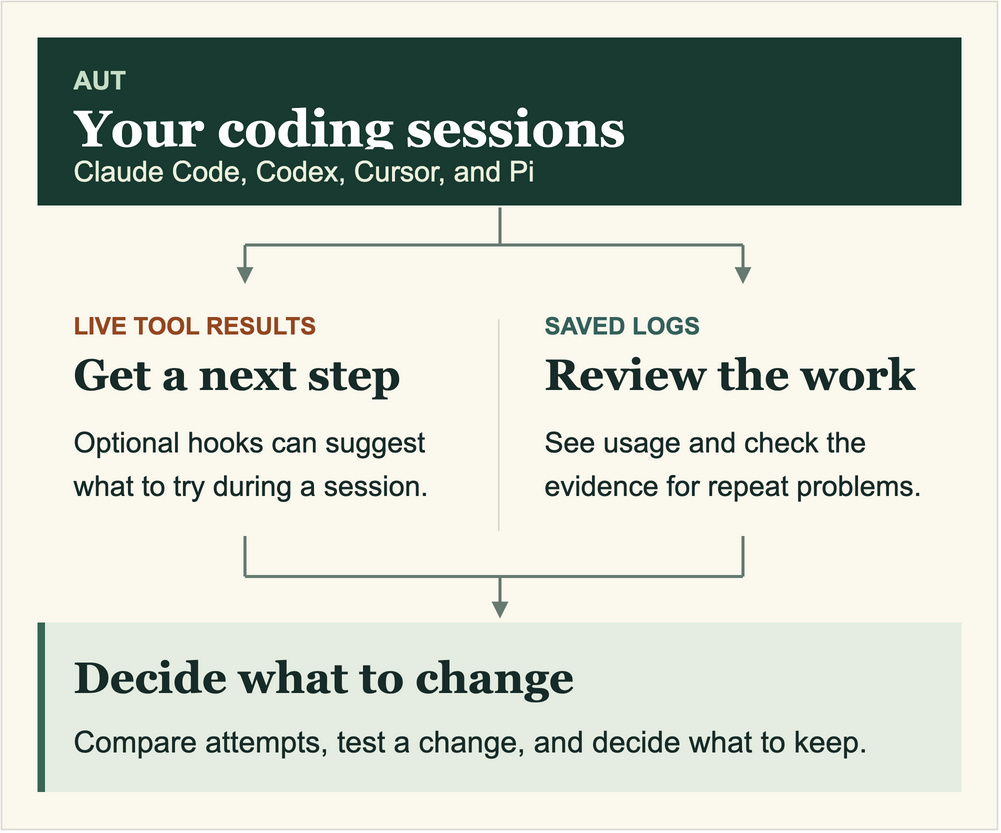

The diagram above was exported from draw.io. Its source (the exported page's mxGraphModel, read from the mxfile embedded in the PNG):
<mxGraphModel adaptiveColors="none" grid="0" page="0" background="none">
  <root>
    <mxCell id="0" />
    <mxCell id="1" parent="0" />
    <mxCell id="paper" value="" style="rounded=0;html=0;fillColor=#fbf8ee;strokeColor=#dbd9cf;strokeWidth=1;" vertex="1" parent="1">
      <mxGeometry as="geometry" x="0" y="0" width="664" height="552" />
    </mxCell>
    <mxCell id="source-bg" value="" style="rounded=0;html=0;fillColor=#183a30;strokeColor=none;strokeWidth=1;" vertex="1" parent="1">
      <mxGeometry as="geometry" x="24" y="24" width="616" height="112" />
    </mxCell>
    <mxCell id="brand" value="AUT" style="text;html=0;strokeColor=none;fillColor=none;whiteSpace=wrap;overflow=hidden;align=left;verticalAlign=middle;spacing=0;fontFamily=Arial;fontSize=17;fontStyle=1;fontColor=#c7dec6;" vertex="1" parent="1">
      <mxGeometry as="geometry" x="48" y="39" width="90" height="25" />
    </mxCell>
    <mxCell id="source" value="Your coding sessions" style="text;html=0;strokeColor=none;fillColor=none;whiteSpace=wrap;overflow=hidden;align=left;verticalAlign=middle;spacing=0;fontFamily=Georgia;fontSize=34;fontStyle=1;fontColor=#ffffff;" vertex="1" parent="1">
      <mxGeometry as="geometry" x="48" y="64" width="540" height="34" />
    </mxCell>
    <mxCell id="clients" value="Claude Code, Codex, Cursor, and Pi" style="text;html=0;strokeColor=none;fillColor=none;whiteSpace=wrap;overflow=hidden;align=left;verticalAlign=middle;spacing=0;fontFamily=Arial;fontSize=19;fontStyle=0;fontColor=#ecf1df;" vertex="1" parent="1">
      <mxGeometry as="geometry" x="48" y="102" width="556" height="22" />
    </mxCell>
    <mxCell id="split-stem" style="edgeStyle=none;html=0;startArrow=none;strokeWidth=2;strokeColor=#667a70;endArrow=none;endSize=6;endFill=1;" edge="1" parent="1">
      <mxGeometry as="geometry" relative="1">
        <mxPoint as="sourcePoint" x="332" y="137" />
        <mxPoint as="targetPoint" x="332" y="162" />
      </mxGeometry>
    </mxCell>
    <mxCell id="split-rule" style="edgeStyle=none;html=0;startArrow=none;strokeWidth=2;strokeColor=#667a70;endArrow=none;endSize=6;endFill=1;" edge="1" parent="1">
      <mxGeometry as="geometry" relative="1">
        <mxPoint as="sourcePoint" x="162" y="162" />
        <mxPoint as="targetPoint" x="494" y="162" />
      </mxGeometry>
    </mxCell>
    <mxCell id="split-live" style="edgeStyle=none;html=0;startArrow=none;strokeWidth=2;strokeColor=#667a70;endArrow=block;endSize=6;endFill=1;" edge="1" parent="1">
      <mxGeometry as="geometry" relative="1">
        <mxPoint as="sourcePoint" x="162" y="162" />
        <mxPoint as="targetPoint" x="162" y="188" />
      </mxGeometry>
    </mxCell>
    <mxCell id="split-saved" style="edgeStyle=none;html=0;startArrow=none;strokeWidth=2;strokeColor=#667a70;endArrow=block;endSize=6;endFill=1;" edge="1" parent="1">
      <mxGeometry as="geometry" relative="1">
        <mxPoint as="sourcePoint" x="494" y="162" />
        <mxPoint as="targetPoint" x="494" y="188" />
      </mxGeometry>
    </mxCell>
    <mxCell id="row-divider" value="" style="rounded=0;html=0;fillColor=#d5d7ca;strokeColor=none;strokeWidth=1;" vertex="1" parent="1">
      <mxGeometry as="geometry" x="331" y="212" width="1" height="141" />
    </mxCell>
    <mxCell id="live-input" value="LIVE TOOL RESULTS" style="text;html=0;strokeColor=none;fillColor=none;whiteSpace=wrap;overflow=hidden;align=left;verticalAlign=middle;spacing=0;fontFamily=Arial;fontSize=16;fontStyle=1;fontColor=#934721;" vertex="1" parent="1">
      <mxGeometry as="geometry" x="48" y="205" width="256" height="22" />
    </mxCell>
    <mxCell id="live-title" value="Get a next step" style="text;html=0;strokeColor=none;fillColor=none;whiteSpace=wrap;overflow=hidden;align=left;verticalAlign=middle;spacing=0;fontFamily=Georgia;fontSize=29;fontStyle=1;fontColor=#172b28;" vertex="1" parent="1">
      <mxGeometry as="geometry" x="48" y="231" width="268" height="35" />
    </mxCell>
    <mxCell id="live-detail1" value="Optional hooks can suggest" style="text;html=0;strokeColor=none;fillColor=none;whiteSpace=wrap;overflow=hidden;align=left;verticalAlign=middle;spacing=0;fontFamily=Arial;fontSize=19;fontStyle=0;fontColor=#172b28;" vertex="1" parent="1">
      <mxGeometry as="geometry" x="48" y="280" width="272" height="27" />
    </mxCell>
    <mxCell id="live-detail2" value="what to try during a session." style="text;html=0;strokeColor=none;fillColor=none;whiteSpace=wrap;overflow=hidden;align=left;verticalAlign=middle;spacing=0;fontFamily=Arial;fontSize=19;fontStyle=0;fontColor=#172b28;" vertex="1" parent="1">
      <mxGeometry as="geometry" x="48" y="309" width="272" height="27" />
    </mxCell>
    <mxCell id="saved-input" value="SAVED LOGS" style="text;html=0;strokeColor=none;fillColor=none;whiteSpace=wrap;overflow=hidden;align=left;verticalAlign=middle;spacing=0;fontFamily=Arial;fontSize=16;fontStyle=1;fontColor=#346059;" vertex="1" parent="1">
      <mxGeometry as="geometry" x="362" y="205" width="254" height="22" />
    </mxCell>
    <mxCell id="saved-title" value="Review the work" style="text;html=0;strokeColor=none;fillColor=none;whiteSpace=wrap;overflow=hidden;align=left;verticalAlign=middle;spacing=0;fontFamily=Georgia;fontSize=29;fontStyle=1;fontColor=#172b28;" vertex="1" parent="1">
      <mxGeometry as="geometry" x="362" y="231" width="270" height="35" />
    </mxCell>
    <mxCell id="saved-detail1" value="See usage and check the" style="text;html=0;strokeColor=none;fillColor=none;whiteSpace=wrap;overflow=hidden;align=left;verticalAlign=middle;spacing=0;fontFamily=Arial;fontSize=19;fontStyle=0;fontColor=#172b28;" vertex="1" parent="1">
      <mxGeometry as="geometry" x="362" y="280" width="270" height="27" />
    </mxCell>
    <mxCell id="saved-detail2" value="evidence for repeat problems." style="text;html=0;strokeColor=none;fillColor=none;whiteSpace=wrap;overflow=hidden;align=left;verticalAlign=middle;spacing=0;fontFamily=Arial;fontSize=19;fontStyle=0;fontColor=#172b28;" vertex="1" parent="1">
      <mxGeometry as="geometry" x="362" y="309" width="270" height="27" />
    </mxCell>
    <mxCell id="join-live" style="edgeStyle=none;html=0;startArrow=none;strokeWidth=2;strokeColor=#667a70;endArrow=none;endSize=6;endFill=1;" edge="1" parent="1">
      <mxGeometry as="geometry" relative="1">
        <mxPoint as="sourcePoint" x="162" y="356" />
        <mxPoint as="targetPoint" x="162" y="383" />
      </mxGeometry>
    </mxCell>
    <mxCell id="join-saved" style="edgeStyle=none;html=0;startArrow=none;strokeWidth=2;strokeColor=#667a70;endArrow=none;endSize=6;endFill=1;" edge="1" parent="1">
      <mxGeometry as="geometry" relative="1">
        <mxPoint as="sourcePoint" x="494" y="356" />
        <mxPoint as="targetPoint" x="494" y="383" />
      </mxGeometry>
    </mxCell>
    <mxCell id="join-rule" style="edgeStyle=none;html=0;startArrow=none;strokeWidth=2;strokeColor=#667a70;endArrow=none;endSize=6;endFill=1;" edge="1" parent="1">
      <mxGeometry as="geometry" relative="1">
        <mxPoint as="sourcePoint" x="162" y="383" />
        <mxPoint as="targetPoint" x="494" y="383" />
      </mxGeometry>
    </mxCell>
    <mxCell id="join-stem" style="edgeStyle=none;html=0;startArrow=none;strokeWidth=2;strokeColor=#667a70;endArrow=block;endSize=6;endFill=1;" edge="1" parent="1">
      <mxGeometry as="geometry" relative="1">
        <mxPoint as="sourcePoint" x="332" y="383" />
        <mxPoint as="targetPoint" x="332" y="411" />
      </mxGeometry>
    </mxCell>
    <mxCell id="review-bg" value="" style="rounded=0;html=0;fillColor=#e5ede2;strokeColor=none;strokeWidth=1;" vertex="1" parent="1">
      <mxGeometry as="geometry" x="24" y="414" width="616" height="113" />
    </mxCell>
    <mxCell id="review-rule" value="" style="rounded=0;html=0;fillColor=#3b6654;strokeColor=none;strokeWidth=1;" vertex="1" parent="1">
      <mxGeometry as="geometry" x="24" y="414" width="5" height="113" />
    </mxCell>
    <mxCell id="review-title" value="Decide what to change" style="text;html=0;strokeColor=none;fillColor=none;whiteSpace=wrap;overflow=hidden;align=left;verticalAlign=middle;spacing=0;fontFamily=Georgia;fontSize=29;fontStyle=1;fontColor=#172b28;" vertex="1" parent="1">
      <mxGeometry as="geometry" x="48" y="433" width="540" height="35" />
    </mxCell>
    <mxCell id="review-detail" value="Compare attempts, test a change, and decide what to keep." style="text;html=0;strokeColor=none;fillColor=none;whiteSpace=wrap;overflow=hidden;align=left;verticalAlign=middle;spacing=0;fontFamily=Arial;fontSize=20;fontStyle=0;fontColor=#172b28;" vertex="1" parent="1">
      <mxGeometry as="geometry" x="48" y="479" width="550" height="28" />
    </mxCell>
  </root>
</mxGraphModel>